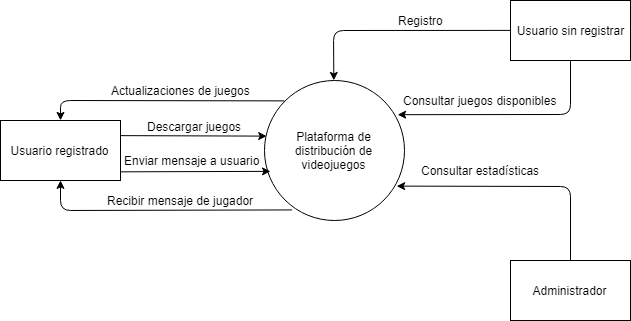

The diagram above was exported from draw.io. Its source (the exported page's mxGraphModel, read from the mxfile embedded in the PNG):
<mxGraphModel dx="700" dy="362" grid="1" gridSize="10" guides="1" tooltips="1" connect="1" arrows="1" fold="1" page="1" pageScale="1" pageWidth="827" pageHeight="1169" math="0" shadow="0">
  <root>
    <mxCell id="0" />
    <mxCell id="1" parent="0" />
    <mxCell id="t-HdUiw9jnxavXTzEGcm-1" value="Plataforma de distribución de videojuegos" style="ellipse;whiteSpace=wrap;html=1;aspect=fixed;" vertex="1" parent="1">
      <mxGeometry x="343.5" y="240" width="140" height="140" as="geometry" />
    </mxCell>
    <mxCell id="t-HdUiw9jnxavXTzEGcm-2" value="Usuario sin registrar" style="rounded=0;whiteSpace=wrap;html=1;" vertex="1" parent="1">
      <mxGeometry x="590" y="160" width="120" height="60" as="geometry" />
    </mxCell>
    <mxCell id="t-HdUiw9jnxavXTzEGcm-3" value="Usuario registrado" style="rounded=0;whiteSpace=wrap;html=1;" vertex="1" parent="1">
      <mxGeometry x="80" y="280" width="120" height="60" as="geometry" />
    </mxCell>
    <mxCell id="t-HdUiw9jnxavXTzEGcm-4" value="Administrador" style="rounded=0;whiteSpace=wrap;html=1;" vertex="1" parent="1">
      <mxGeometry x="590" y="420" width="120" height="60" as="geometry" />
    </mxCell>
    <mxCell id="t-HdUiw9jnxavXTzEGcm-5" value="" style="endArrow=classic;html=1;exitX=0;exitY=0.5;entryX=0.5;entryY=0;" edge="1" parent="1" source="t-HdUiw9jnxavXTzEGcm-2" target="t-HdUiw9jnxavXTzEGcm-1">
      <mxGeometry width="50" height="50" relative="1" as="geometry">
        <mxPoint x="80" y="550" as="sourcePoint" />
        <mxPoint x="480" y="270" as="targetPoint" />
        <Array as="points">
          <mxPoint x="413" y="190" />
        </Array>
      </mxGeometry>
    </mxCell>
    <mxCell id="t-HdUiw9jnxavXTzEGcm-6" value="Registro" style="text;html=1;resizable=0;points=[];align=center;verticalAlign=middle;labelBackgroundColor=#ffffff;" vertex="1" connectable="0" parent="t-HdUiw9jnxavXTzEGcm-5">
      <mxGeometry x="0.1926" y="2" relative="1" as="geometry">
        <mxPoint x="45" y="-12" as="offset" />
      </mxGeometry>
    </mxCell>
    <mxCell id="t-HdUiw9jnxavXTzEGcm-7" value="" style="endArrow=classic;html=1;exitX=0.5;exitY=0;entryX=0.948;entryY=0.754;entryPerimeter=0;" edge="1" parent="1" source="t-HdUiw9jnxavXTzEGcm-4" target="t-HdUiw9jnxavXTzEGcm-1">
      <mxGeometry width="50" height="50" relative="1" as="geometry">
        <mxPoint x="80" y="550" as="sourcePoint" />
        <mxPoint x="130" y="500" as="targetPoint" />
        <Array as="points">
          <mxPoint x="650" y="346" />
        </Array>
      </mxGeometry>
    </mxCell>
    <mxCell id="t-HdUiw9jnxavXTzEGcm-8" value="Consultar estadísticas" style="text;html=1;resizable=0;points=[];align=center;verticalAlign=middle;labelBackgroundColor=#ffffff;" vertex="1" connectable="0" parent="t-HdUiw9jnxavXTzEGcm-7">
      <mxGeometry x="0.2611" y="-1" relative="1" as="geometry">
        <mxPoint x="-7.5" y="-15" as="offset" />
      </mxGeometry>
    </mxCell>
    <mxCell id="t-HdUiw9jnxavXTzEGcm-11" value="" style="endArrow=classic;html=1;exitX=0.5;exitY=1;entryX=0.955;entryY=0.244;entryPerimeter=0;" edge="1" parent="1" source="t-HdUiw9jnxavXTzEGcm-2" target="t-HdUiw9jnxavXTzEGcm-1">
      <mxGeometry width="50" height="50" relative="1" as="geometry">
        <mxPoint x="510" y="280" as="sourcePoint" />
        <mxPoint x="560" y="230" as="targetPoint" />
        <Array as="points">
          <mxPoint x="650" y="274" />
        </Array>
      </mxGeometry>
    </mxCell>
    <mxCell id="t-HdUiw9jnxavXTzEGcm-12" value="Consultar juegos disponibles" style="text;html=1;resizable=0;points=[];align=center;verticalAlign=middle;labelBackgroundColor=#ffffff;" vertex="1" connectable="0" parent="t-HdUiw9jnxavXTzEGcm-11">
      <mxGeometry x="0.0346" y="-1" relative="1" as="geometry">
        <mxPoint x="-27" y="-13" as="offset" />
      </mxGeometry>
    </mxCell>
    <mxCell id="t-HdUiw9jnxavXTzEGcm-15" value="" style="endArrow=classic;html=1;exitX=1;exitY=0.25;entryX=0.019;entryY=0.397;entryPerimeter=0;" edge="1" parent="1" source="t-HdUiw9jnxavXTzEGcm-3" target="t-HdUiw9jnxavXTzEGcm-1">
      <mxGeometry width="50" height="50" relative="1" as="geometry">
        <mxPoint x="250" y="330" as="sourcePoint" />
        <mxPoint x="346" y="291" as="targetPoint" />
      </mxGeometry>
    </mxCell>
    <mxCell id="t-HdUiw9jnxavXTzEGcm-16" value="Descargar juegos" style="text;html=1;resizable=0;points=[];align=center;verticalAlign=middle;labelBackgroundColor=#ffffff;" vertex="1" connectable="0" parent="t-HdUiw9jnxavXTzEGcm-15">
      <mxGeometry x="0.289" relative="1" as="geometry">
        <mxPoint x="-20.5" y="-10" as="offset" />
      </mxGeometry>
    </mxCell>
    <mxCell id="t-HdUiw9jnxavXTzEGcm-17" value="" style="endArrow=classic;html=1;entryX=0.5;entryY=0;exitX=0;exitY=0;" edge="1" parent="1" source="t-HdUiw9jnxavXTzEGcm-1" target="t-HdUiw9jnxavXTzEGcm-3">
      <mxGeometry width="50" height="50" relative="1" as="geometry">
        <mxPoint x="360" y="255" as="sourcePoint" />
        <mxPoint x="320" y="210" as="targetPoint" />
        <Array as="points">
          <mxPoint x="140" y="260" />
        </Array>
      </mxGeometry>
    </mxCell>
    <mxCell id="t-HdUiw9jnxavXTzEGcm-20" value="Actualizaciones de juegos" style="text;html=1;resizable=0;points=[];align=center;verticalAlign=middle;labelBackgroundColor=#ffffff;rotation=0;" vertex="1" connectable="0" parent="t-HdUiw9jnxavXTzEGcm-17">
      <mxGeometry x="-0.1306" relative="1" as="geometry">
        <mxPoint x="2" y="-10" as="offset" />
      </mxGeometry>
    </mxCell>
    <mxCell id="t-HdUiw9jnxavXTzEGcm-22" value="" style="endArrow=classic;html=1;entryX=0.046;entryY=0.649;entryPerimeter=0;exitX=1;exitY=0.856;exitPerimeter=0;" edge="1" parent="1" source="t-HdUiw9jnxavXTzEGcm-3" target="t-HdUiw9jnxavXTzEGcm-1">
      <mxGeometry width="50" height="50" relative="1" as="geometry">
        <mxPoint x="240" y="331" as="sourcePoint" />
        <mxPoint x="300" y="320" as="targetPoint" />
      </mxGeometry>
    </mxCell>
    <mxCell id="t-HdUiw9jnxavXTzEGcm-24" value="Enviar mensaje a usuario" style="text;html=1;resizable=0;points=[];align=center;verticalAlign=middle;labelBackgroundColor=#ffffff;" vertex="1" connectable="0" parent="t-HdUiw9jnxavXTzEGcm-22">
      <mxGeometry x="-0.1193" y="-2" relative="1" as="geometry">
        <mxPoint x="5.5" y="-13" as="offset" />
      </mxGeometry>
    </mxCell>
    <mxCell id="t-HdUiw9jnxavXTzEGcm-25" value="" style="endArrow=classic;html=1;entryX=0.5;entryY=1;exitX=0.199;exitY=0.924;exitPerimeter=0;" edge="1" parent="1" source="t-HdUiw9jnxavXTzEGcm-1" target="t-HdUiw9jnxavXTzEGcm-3">
      <mxGeometry width="50" height="50" relative="1" as="geometry">
        <mxPoint x="300" y="420" as="sourcePoint" />
        <mxPoint x="350" y="370" as="targetPoint" />
        <Array as="points">
          <mxPoint x="140" y="370" />
        </Array>
      </mxGeometry>
    </mxCell>
    <mxCell id="t-HdUiw9jnxavXTzEGcm-26" value="Recibir mensaje de jugador" style="text;html=1;resizable=0;points=[];align=center;verticalAlign=middle;labelBackgroundColor=#ffffff;" vertex="1" connectable="0" parent="t-HdUiw9jnxavXTzEGcm-25">
      <mxGeometry x="0.0416" y="2" relative="1" as="geometry">
        <mxPoint x="25" y="-12" as="offset" />
      </mxGeometry>
    </mxCell>
  </root>
</mxGraphModel>